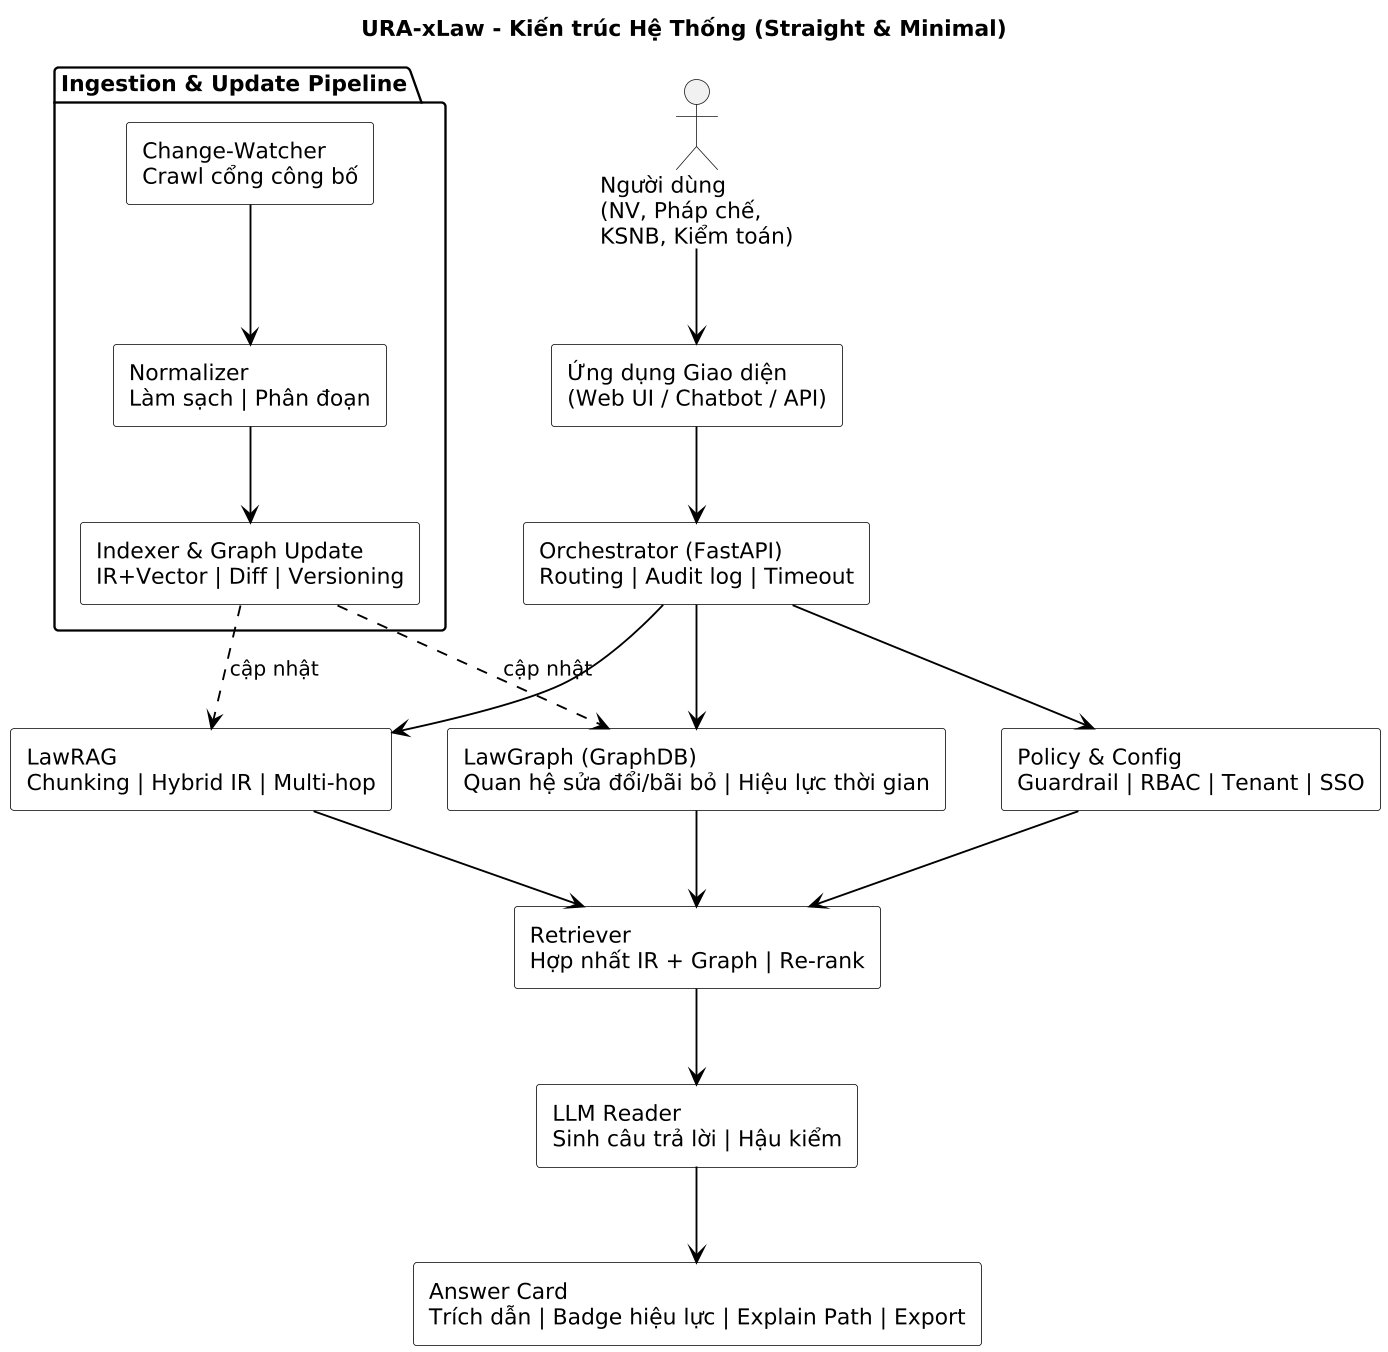

The diagram above was rendered by PlantUML. Its source (embedded in the PNG):
@startuml
skinparam shadowing false
skinparam backgroundColor white
skinparam defaultFontName Arial
skinparam defaultFontColor black
skinparam ArrowColor black
skinparam ArrowThickness 1.2
skinparam dpi 150

skinparam rectangle {
  BackgroundColor white
  BorderColor black
  RoundCorner 4
}
skinparam package {
  BackgroundColor white
  BorderColor black
}

title URA-xLaw - Kiến trúc Hệ Thống (Straight & Minimal)

top to bottom direction

actor "Người dùng\n(NV, Pháp chế,\nKSNB, Kiểm toán)" as User

rectangle "Ứng dụng Giao diện\n(Web UI / Chatbot / API)" as UI
rectangle "Orchestrator (FastAPI)\nRouting | Audit log | Timeout" as Orchestrator
rectangle "LawRAG\nChunking | Hybrid IR | Multi-hop" as LawRAG
rectangle "LawGraph (GraphDB)\nQuan hệ sửa đổi/bãi bỏ | Hiệu lực thời gian" as LawGraph
rectangle "Policy & Config\nGuardrail | RBAC | Tenant | SSO" as Policy
rectangle "Retriever\nHợp nhất IR + Graph | Re-rank" as Retriever
rectangle "LLM Reader\nSinh câu trả lời | Hậu kiểm" as LLM
rectangle "Answer Card\nTrích dẫn | Badge hiệu lực | Explain Path | Export" as Answer

package "Ingestion & Update Pipeline" as ING {
  top to bottom direction
  rectangle "Change-Watcher\nCrawl cổng công bố" as CW
  rectangle "Normalizer\nLàm sạch | Phân đoạn" as NORM
  rectangle "Indexer & Graph Update\nIR+Vector | Diff | Versioning" as INDEX
  CW --> NORM
  NORM --> INDEX
}

' --- Liên kết chính ---
User --> UI
UI --> Orchestrator
Orchestrator --> LawRAG
Orchestrator --> LawGraph
Orchestrator --> Policy
LawRAG --> Retriever
LawGraph --> Retriever
Policy --> Retriever
Retriever --> LLM
LLM --> Answer

' --- Liên kết ingestion ---
INDEX ..> LawRAG : cập nhật
INDEX ..> LawGraph : cập nhật
@enduml